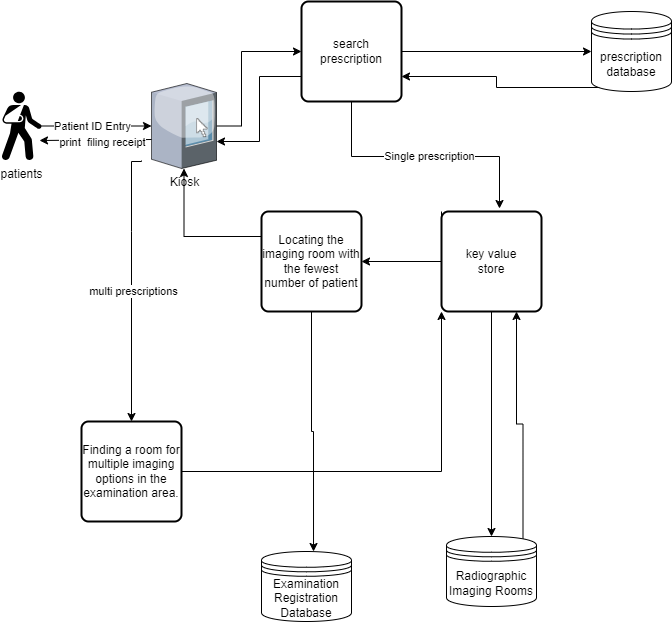

The diagram above was exported from draw.io. Its source (the exported page's mxGraphModel, read from the mxfile embedded in the PNG):
<mxGraphModel dx="1434" dy="758" grid="1" gridSize="10" guides="1" tooltips="1" connect="1" arrows="1" fold="1" page="1" pageScale="1" pageWidth="826" pageHeight="1169" background="none" math="0" shadow="0">
  <root>
    <mxCell id="0" />
    <mxCell id="1" parent="0" />
    <mxCell id="8FJ_tVRJh1unORhr5_XG-99" value="" style="edgeStyle=orthogonalEdgeStyle;rounded=0;orthogonalLoop=1;jettySize=auto;html=1;" edge="1" parent="1" source="8FJ_tVRJh1unORhr5_XG-97" target="8FJ_tVRJh1unORhr5_XG-98">
      <mxGeometry relative="1" as="geometry" />
    </mxCell>
    <mxCell id="8FJ_tVRJh1unORhr5_XG-137" value="Patient ID Entry" style="edgeLabel;html=1;align=center;verticalAlign=middle;resizable=0;points=[];" vertex="1" connectable="0" parent="8FJ_tVRJh1unORhr5_XG-99">
      <mxGeometry x="0.2909" y="2" relative="1" as="geometry">
        <mxPoint x="-21" y="2" as="offset" />
      </mxGeometry>
    </mxCell>
    <mxCell id="8FJ_tVRJh1unORhr5_XG-97" value="patients" style="shape=mxgraph.signs.healthcare.out_patient;html=1;pointerEvents=1;fillColor=#000000;strokeColor=none;verticalLabelPosition=bottom;verticalAlign=top;align=center;" vertex="1" parent="1">
      <mxGeometry x="50" y="140" width="40" height="69" as="geometry" />
    </mxCell>
    <mxCell id="8FJ_tVRJh1unORhr5_XG-101" value="" style="edgeStyle=orthogonalEdgeStyle;rounded=0;orthogonalLoop=1;jettySize=auto;html=1;" edge="1" parent="1" source="8FJ_tVRJh1unORhr5_XG-98" target="8FJ_tVRJh1unORhr5_XG-100">
      <mxGeometry relative="1" as="geometry">
        <Array as="points">
          <mxPoint x="290" y="175" />
          <mxPoint x="290" y="100" />
        </Array>
      </mxGeometry>
    </mxCell>
    <mxCell id="8FJ_tVRJh1unORhr5_XG-98" value="Kiosk" style="verticalLabelPosition=bottom;sketch=0;aspect=fixed;html=1;verticalAlign=top;strokeColor=none;align=center;outlineConnect=0;shape=mxgraph.citrix.kiosk;" vertex="1" parent="1">
      <mxGeometry x="200" y="132" width="65" height="85" as="geometry" />
    </mxCell>
    <mxCell id="8FJ_tVRJh1unORhr5_XG-103" value="" style="edgeStyle=orthogonalEdgeStyle;rounded=0;orthogonalLoop=1;jettySize=auto;html=1;" edge="1" parent="1" source="8FJ_tVRJh1unORhr5_XG-100" target="8FJ_tVRJh1unORhr5_XG-102">
      <mxGeometry relative="1" as="geometry" />
    </mxCell>
    <mxCell id="8FJ_tVRJh1unORhr5_XG-111" style="edgeStyle=orthogonalEdgeStyle;rounded=0;orthogonalLoop=1;jettySize=auto;html=1;exitX=0;exitY=0.75;exitDx=0;exitDy=0;" edge="1" parent="1" source="8FJ_tVRJh1unORhr5_XG-100" target="8FJ_tVRJh1unORhr5_XG-98">
      <mxGeometry relative="1" as="geometry">
        <Array as="points">
          <mxPoint x="308" y="125" />
          <mxPoint x="308" y="190" />
        </Array>
      </mxGeometry>
    </mxCell>
    <mxCell id="8FJ_tVRJh1unORhr5_XG-100" value="search prescription" style="rounded=1;whiteSpace=wrap;html=1;absoluteArcSize=1;arcSize=14;strokeWidth=2;" vertex="1" parent="1">
      <mxGeometry x="350" y="50" width="100" height="100" as="geometry" />
    </mxCell>
    <mxCell id="8FJ_tVRJh1unORhr5_XG-112" style="edgeStyle=orthogonalEdgeStyle;rounded=0;orthogonalLoop=1;jettySize=auto;html=1;exitX=0.15;exitY=0.95;exitDx=0;exitDy=0;exitPerimeter=0;entryX=1;entryY=0.75;entryDx=0;entryDy=0;" edge="1" parent="1" source="8FJ_tVRJh1unORhr5_XG-102" target="8FJ_tVRJh1unORhr5_XG-100">
      <mxGeometry relative="1" as="geometry" />
    </mxCell>
    <mxCell id="8FJ_tVRJh1unORhr5_XG-102" value="prescription database" style="shape=datastore;whiteSpace=wrap;html=1;" vertex="1" parent="1">
      <mxGeometry x="640" y="60" width="80" height="80" as="geometry" />
    </mxCell>
    <mxCell id="8FJ_tVRJh1unORhr5_XG-114" style="edgeStyle=orthogonalEdgeStyle;rounded=0;orthogonalLoop=1;jettySize=auto;html=1;exitX=0.5;exitY=1;exitDx=0;exitDy=0;" edge="1" parent="1" source="8FJ_tVRJh1unORhr5_XG-104" target="8FJ_tVRJh1unORhr5_XG-113">
      <mxGeometry relative="1" as="geometry" />
    </mxCell>
    <mxCell id="8FJ_tVRJh1unORhr5_XG-117" style="edgeStyle=orthogonalEdgeStyle;rounded=0;orthogonalLoop=1;jettySize=auto;html=1;exitX=0;exitY=0;exitDx=0;exitDy=0;entryX=1;entryY=0.5;entryDx=0;entryDy=0;" edge="1" parent="1" source="8FJ_tVRJh1unORhr5_XG-104" target="8FJ_tVRJh1unORhr5_XG-125">
      <mxGeometry relative="1" as="geometry">
        <Array as="points">
          <mxPoint x="490" y="310" />
        </Array>
      </mxGeometry>
    </mxCell>
    <mxCell id="8FJ_tVRJh1unORhr5_XG-104" value="key value&lt;br&gt;store" style="rounded=1;whiteSpace=wrap;html=1;absoluteArcSize=1;arcSize=14;strokeWidth=2;" vertex="1" parent="1">
      <mxGeometry x="490" y="260" width="100" height="100" as="geometry" />
    </mxCell>
    <mxCell id="8FJ_tVRJh1unORhr5_XG-110" style="edgeStyle=orthogonalEdgeStyle;rounded=0;orthogonalLoop=1;jettySize=auto;html=1;exitX=0.5;exitY=1;exitDx=0;exitDy=0;entryX=0.58;entryY=-0.03;entryDx=0;entryDy=0;entryPerimeter=0;" edge="1" parent="1" source="8FJ_tVRJh1unORhr5_XG-100" target="8FJ_tVRJh1unORhr5_XG-104">
      <mxGeometry relative="1" as="geometry" />
    </mxCell>
    <mxCell id="8FJ_tVRJh1unORhr5_XG-116" value="Single prescription" style="edgeLabel;html=1;align=center;verticalAlign=middle;resizable=0;points=[];" vertex="1" connectable="0" parent="8FJ_tVRJh1unORhr5_XG-110">
      <mxGeometry x="0.0333" y="1" relative="1" as="geometry">
        <mxPoint as="offset" />
      </mxGeometry>
    </mxCell>
    <mxCell id="8FJ_tVRJh1unORhr5_XG-124" style="edgeStyle=orthogonalEdgeStyle;rounded=0;orthogonalLoop=1;jettySize=auto;html=1;exitX=0.85;exitY=0.05;exitDx=0;exitDy=0;exitPerimeter=0;entryX=0.75;entryY=1;entryDx=0;entryDy=0;" edge="1" parent="1" source="8FJ_tVRJh1unORhr5_XG-113" target="8FJ_tVRJh1unORhr5_XG-104">
      <mxGeometry relative="1" as="geometry" />
    </mxCell>
    <mxCell id="8FJ_tVRJh1unORhr5_XG-113" value="Radiographic Imaging Rooms" style="shape=datastore;whiteSpace=wrap;html=1;" vertex="1" parent="1">
      <mxGeometry x="495" y="585" width="90" height="70" as="geometry" />
    </mxCell>
    <mxCell id="8FJ_tVRJh1unORhr5_XG-133" style="edgeStyle=orthogonalEdgeStyle;rounded=0;orthogonalLoop=1;jettySize=auto;html=1;exitX=1;exitY=0.5;exitDx=0;exitDy=0;entryX=0;entryY=1;entryDx=0;entryDy=0;" edge="1" parent="1" source="8FJ_tVRJh1unORhr5_XG-118" target="8FJ_tVRJh1unORhr5_XG-104">
      <mxGeometry relative="1" as="geometry" />
    </mxCell>
    <mxCell id="8FJ_tVRJh1unORhr5_XG-118" value="Finding a room for multiple imaging options in the examination area." style="rounded=1;whiteSpace=wrap;html=1;absoluteArcSize=1;arcSize=14;strokeWidth=2;" vertex="1" parent="1">
      <mxGeometry x="130" y="470" width="100" height="100" as="geometry" />
    </mxCell>
    <mxCell id="8FJ_tVRJh1unORhr5_XG-121" style="edgeStyle=orthogonalEdgeStyle;rounded=0;orthogonalLoop=1;jettySize=auto;html=1;exitX=0.5;exitY=1;exitDx=0;exitDy=0;entryX=0.5;entryY=0;entryDx=0;entryDy=0;" edge="1" parent="1" target="8FJ_tVRJh1unORhr5_XG-118">
      <mxGeometry relative="1" as="geometry">
        <mxPoint x="190" y="209" as="sourcePoint" />
        <mxPoint x="203" y="316" as="targetPoint" />
        <Array as="points">
          <mxPoint x="190" y="210" />
          <mxPoint x="180" y="210" />
          <mxPoint x="180" y="280" />
        </Array>
      </mxGeometry>
    </mxCell>
    <mxCell id="8FJ_tVRJh1unORhr5_XG-122" value="multi prescriptions" style="edgeLabel;html=1;align=center;verticalAlign=middle;resizable=0;points=[];" vertex="1" connectable="0" parent="8FJ_tVRJh1unORhr5_XG-121">
      <mxGeometry x="0.0333" y="1" relative="1" as="geometry">
        <mxPoint as="offset" />
      </mxGeometry>
    </mxCell>
    <mxCell id="8FJ_tVRJh1unORhr5_XG-132" style="edgeStyle=orthogonalEdgeStyle;rounded=0;orthogonalLoop=1;jettySize=auto;html=1;exitX=0;exitY=0.25;exitDx=0;exitDy=0;" edge="1" parent="1" source="8FJ_tVRJh1unORhr5_XG-125" target="8FJ_tVRJh1unORhr5_XG-98">
      <mxGeometry relative="1" as="geometry" />
    </mxCell>
    <mxCell id="8FJ_tVRJh1unORhr5_XG-125" value="Locating the imaging room with the fewest number of patient" style="rounded=1;whiteSpace=wrap;html=1;absoluteArcSize=1;arcSize=14;strokeWidth=2;" vertex="1" parent="1">
      <mxGeometry x="310" y="260" width="100" height="100" as="geometry" />
    </mxCell>
    <mxCell id="8FJ_tVRJh1unORhr5_XG-129" value="Examination Registration Database" style="shape=datastore;whiteSpace=wrap;html=1;" vertex="1" parent="1">
      <mxGeometry x="310" y="600" width="90" height="70" as="geometry" />
    </mxCell>
    <mxCell id="8FJ_tVRJh1unORhr5_XG-131" style="edgeStyle=orthogonalEdgeStyle;rounded=0;orthogonalLoop=1;jettySize=auto;html=1;exitX=0.5;exitY=1;exitDx=0;exitDy=0;entryX=0.578;entryY=0;entryDx=0;entryDy=0;entryPerimeter=0;" edge="1" parent="1" source="8FJ_tVRJh1unORhr5_XG-125" target="8FJ_tVRJh1unORhr5_XG-129">
      <mxGeometry relative="1" as="geometry" />
    </mxCell>
    <mxCell id="8FJ_tVRJh1unORhr5_XG-135" style="edgeStyle=orthogonalEdgeStyle;rounded=0;orthogonalLoop=1;jettySize=auto;html=1;exitX=0;exitY=0.25;exitDx=0;exitDy=0;entryX=0.95;entryY=0.71;entryDx=0;entryDy=0;entryPerimeter=0;" edge="1" parent="1" target="8FJ_tVRJh1unORhr5_XG-97">
      <mxGeometry relative="1" as="geometry">
        <mxPoint x="200" y="188" as="sourcePoint" />
        <mxPoint x="123" y="120" as="targetPoint" />
      </mxGeometry>
    </mxCell>
    <mxCell id="8FJ_tVRJh1unORhr5_XG-136" value="print&amp;nbsp;&amp;nbsp;filing receipt" style="edgeLabel;html=1;align=center;verticalAlign=middle;resizable=0;points=[];" vertex="1" connectable="0" parent="8FJ_tVRJh1unORhr5_XG-135">
      <mxGeometry x="-0.3953" y="2" relative="1" as="geometry">
        <mxPoint x="-16" as="offset" />
      </mxGeometry>
    </mxCell>
  </root>
</mxGraphModel>